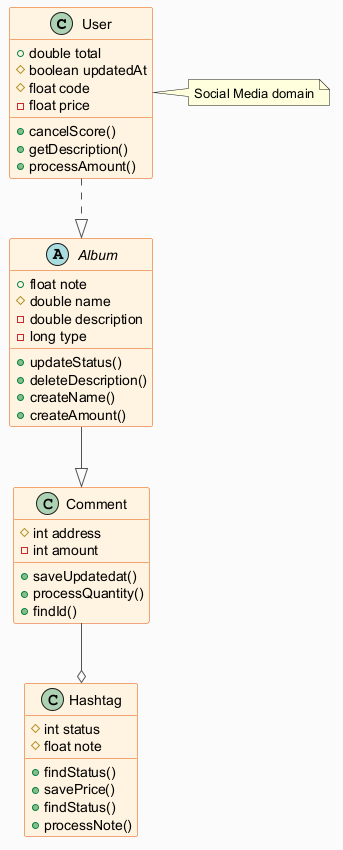

The diagram above was rendered by PlantUML. Its source (embedded in the PNG):
@startuml
skinparam backgroundColor #FAFAFA
skinparam classBackgroundColor #FFF3E0
skinparam classBorderColor #E65100
skinparam ArrowColor #555555
class User {
  +double total
  #boolean updatedAt
  #float code
  -float price
  +cancelScore()
  +getDescription()
  +processAmount()
}
class Hashtag {
  #int status
  #float note
  +findStatus()
  +savePrice()
  +findStatus()
  +processNote()
}
abstract class Album {
  +float note
  #double name
  -double description
  -long type
  +updateStatus()
  +deleteDescription()
  +createName()
  +createAmount()
}
class Comment {
  #int address
  -int amount
  +saveUpdatedat()
  +processQuantity()
  +findId()
}
Album --|> Comment
User ..|> Album
Comment --o Hashtag
note right of User : Social Media domain
@enduml